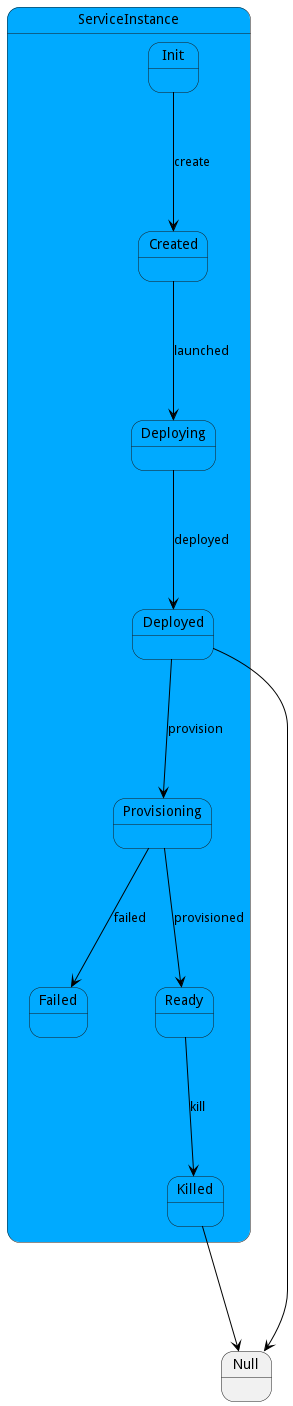

The diagram above was rendered by PlantUML. Its source (embedded in the PNG):
@startuml



state ServiceInstance #00aaff {

    state Init #00aaff {
    }

    state Created #00aaff {
    }

    state Deploying #00aaff {
    }

    state Deployed #00aaff {
    }

    state Provisioning #00aaff {
    }

    state Failed #00aaff {
    }

    state Ready #00aaff {
    }

    state Killed #00aaff {
    }




Init -[#black]--> Created : create

Created -[#black]--> Deploying : launched

Deploying -[#black]--> Deployed : deployed

Deployed -[#black]--> Provisioning : provision

Provisioning -[#black]--> Ready : provisioned

Provisioning -[#black]--> Failed : failed

Ready -[#black]--> Killed : kill

}

 
 Deployed -[#black]--> Null
 
 
 Killed -[#black]--> Null
 

@enduml